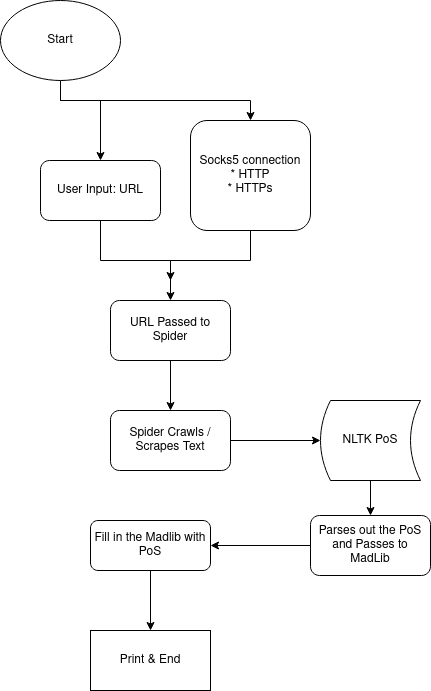

The diagram above was exported from draw.io. Its source (the exported page's mxGraphModel, read from the mxfile embedded in the PNG):
<mxGraphModel dx="1382" dy="1127" grid="1" gridSize="10" guides="1" tooltips="1" connect="1" arrows="1" fold="1" page="1" pageScale="1" pageWidth="827" pageHeight="1169" math="0" shadow="0">
  <root>
    <mxCell id="0" />
    <mxCell id="1" parent="0" />
    <mxCell id="8OyVQmU96IAhRCkd6LxZ-4" style="edgeStyle=orthogonalEdgeStyle;rounded=0;orthogonalLoop=1;jettySize=auto;html=1;exitX=0.5;exitY=1;exitDx=0;exitDy=0;" parent="1" source="8OyVQmU96IAhRCkd6LxZ-1" target="8OyVQmU96IAhRCkd6LxZ-2" edge="1">
      <mxGeometry relative="1" as="geometry">
        <Array as="points">
          <mxPoint x="100" y="140" />
          <mxPoint x="140" y="140" />
        </Array>
      </mxGeometry>
    </mxCell>
    <mxCell id="8OyVQmU96IAhRCkd6LxZ-8" style="edgeStyle=orthogonalEdgeStyle;rounded=0;orthogonalLoop=1;jettySize=auto;html=1;exitX=0.5;exitY=1;exitDx=0;exitDy=0;entryX=0.5;entryY=0;entryDx=0;entryDy=0;" parent="1" source="8OyVQmU96IAhRCkd6LxZ-1" target="8OyVQmU96IAhRCkd6LxZ-5" edge="1">
      <mxGeometry relative="1" as="geometry" />
    </mxCell>
    <mxCell id="8OyVQmU96IAhRCkd6LxZ-1" value="Start" style="ellipse;whiteSpace=wrap;html=1;" parent="1" vertex="1">
      <mxGeometry x="40" y="40" width="120" height="80" as="geometry" />
    </mxCell>
    <mxCell id="8OyVQmU96IAhRCkd6LxZ-11" style="edgeStyle=orthogonalEdgeStyle;rounded=0;orthogonalLoop=1;jettySize=auto;html=1;exitX=0.5;exitY=1;exitDx=0;exitDy=0;" parent="1" source="8OyVQmU96IAhRCkd6LxZ-2" edge="1">
      <mxGeometry relative="1" as="geometry">
        <mxPoint x="210" y="320" as="targetPoint" />
        <Array as="points">
          <mxPoint x="140" y="300" />
          <mxPoint x="210" y="300" />
        </Array>
      </mxGeometry>
    </mxCell>
    <mxCell id="8OyVQmU96IAhRCkd6LxZ-2" value="User Input: URL" style="rounded=1;whiteSpace=wrap;html=1;" parent="1" vertex="1">
      <mxGeometry x="80" y="200" width="120" height="60" as="geometry" />
    </mxCell>
    <mxCell id="8OyVQmU96IAhRCkd6LxZ-10" style="edgeStyle=orthogonalEdgeStyle;rounded=0;orthogonalLoop=1;jettySize=auto;html=1;exitX=0.5;exitY=1;exitDx=0;exitDy=0;entryX=0.5;entryY=0;entryDx=0;entryDy=0;" parent="1" source="8OyVQmU96IAhRCkd6LxZ-5" target="8OyVQmU96IAhRCkd6LxZ-7" edge="1">
      <mxGeometry relative="1" as="geometry">
        <Array as="points">
          <mxPoint x="290" y="300" />
          <mxPoint x="210" y="300" />
        </Array>
      </mxGeometry>
    </mxCell>
    <mxCell id="8OyVQmU96IAhRCkd6LxZ-5" value="&lt;div&gt;Socks5 connection&lt;/div&gt;&lt;div&gt;* HTTP&lt;br&gt;* HTTPs&lt;br&gt;&lt;/div&gt;" style="rounded=1;whiteSpace=wrap;html=1;" parent="1" vertex="1">
      <mxGeometry x="230" y="160" width="120" height="110" as="geometry" />
    </mxCell>
    <mxCell id="8OyVQmU96IAhRCkd6LxZ-12" style="edgeStyle=orthogonalEdgeStyle;rounded=0;orthogonalLoop=1;jettySize=auto;html=1;exitX=0.5;exitY=1;exitDx=0;exitDy=0;entryX=0.5;entryY=0;entryDx=0;entryDy=0;" parent="1" source="8OyVQmU96IAhRCkd6LxZ-7" target="8OyVQmU96IAhRCkd6LxZ-9" edge="1">
      <mxGeometry relative="1" as="geometry" />
    </mxCell>
    <mxCell id="8OyVQmU96IAhRCkd6LxZ-7" value="URL Passed to Spider" style="rounded=1;whiteSpace=wrap;html=1;" parent="1" vertex="1">
      <mxGeometry x="150" y="340" width="120" height="60" as="geometry" />
    </mxCell>
    <mxCell id="8OyVQmU96IAhRCkd6LxZ-14" style="edgeStyle=orthogonalEdgeStyle;rounded=0;orthogonalLoop=1;jettySize=auto;html=1;exitX=1;exitY=0.5;exitDx=0;exitDy=0;entryX=0;entryY=0.5;entryDx=0;entryDy=0;" parent="1" source="8OyVQmU96IAhRCkd6LxZ-9" target="8OyVQmU96IAhRCkd6LxZ-13" edge="1">
      <mxGeometry relative="1" as="geometry" />
    </mxCell>
    <mxCell id="8OyVQmU96IAhRCkd6LxZ-9" value="Spider Crawls / Scrapes Text" style="rounded=1;whiteSpace=wrap;html=1;" parent="1" vertex="1">
      <mxGeometry x="150" y="450" width="120" height="60" as="geometry" />
    </mxCell>
    <mxCell id="8OyVQmU96IAhRCkd6LxZ-16" style="edgeStyle=orthogonalEdgeStyle;rounded=0;orthogonalLoop=1;jettySize=auto;html=1;exitX=0.5;exitY=1;exitDx=0;exitDy=0;" parent="1" source="8OyVQmU96IAhRCkd6LxZ-13" target="8OyVQmU96IAhRCkd6LxZ-15" edge="1">
      <mxGeometry relative="1" as="geometry" />
    </mxCell>
    <mxCell id="8OyVQmU96IAhRCkd6LxZ-13" value="NLTK PoS" style="shape=dataStorage;whiteSpace=wrap;html=1;" parent="1" vertex="1">
      <mxGeometry x="360" y="440" width="100" height="80" as="geometry" />
    </mxCell>
    <mxCell id="8OyVQmU96IAhRCkd6LxZ-19" style="edgeStyle=orthogonalEdgeStyle;rounded=0;orthogonalLoop=1;jettySize=auto;html=1;exitX=0;exitY=0.5;exitDx=0;exitDy=0;" parent="1" source="8OyVQmU96IAhRCkd6LxZ-15" target="8OyVQmU96IAhRCkd6LxZ-17" edge="1">
      <mxGeometry relative="1" as="geometry" />
    </mxCell>
    <mxCell id="8OyVQmU96IAhRCkd6LxZ-15" value="Parses out the PoS and Passes to MadLib" style="rounded=1;whiteSpace=wrap;html=1;" parent="1" vertex="1">
      <mxGeometry x="350" y="555" width="120" height="60" as="geometry" />
    </mxCell>
    <mxCell id="8OyVQmU96IAhRCkd6LxZ-20" style="edgeStyle=orthogonalEdgeStyle;rounded=0;orthogonalLoop=1;jettySize=auto;html=1;exitX=0.5;exitY=1;exitDx=0;exitDy=0;entryX=0.5;entryY=0;entryDx=0;entryDy=0;" parent="1" source="8OyVQmU96IAhRCkd6LxZ-17" target="8OyVQmU96IAhRCkd6LxZ-18" edge="1">
      <mxGeometry relative="1" as="geometry" />
    </mxCell>
    <mxCell id="8OyVQmU96IAhRCkd6LxZ-17" value="Fill in the Madlib with PoS" style="rounded=1;whiteSpace=wrap;html=1;" parent="1" vertex="1">
      <mxGeometry x="130" y="560" width="120" height="50" as="geometry" />
    </mxCell>
    <mxCell id="8OyVQmU96IAhRCkd6LxZ-18" value="Print &amp;amp; End" style="rounded=0;whiteSpace=wrap;html=1;" parent="1" vertex="1">
      <mxGeometry x="130" y="670" width="120" height="60" as="geometry" />
    </mxCell>
  </root>
</mxGraphModel>